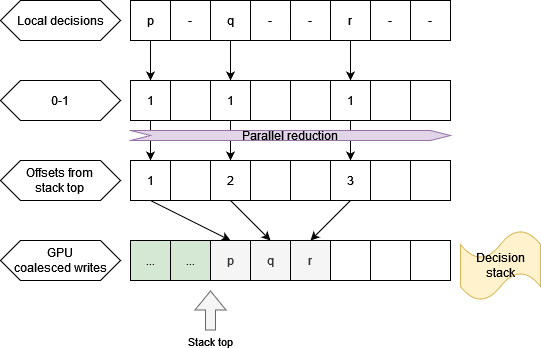

The diagram above was exported from draw.io. Its source (the exported page's mxGraphModel, read from the mxfile embedded in the PNG):
<mxGraphModel dx="988" dy="527" grid="1" gridSize="10" guides="1" tooltips="1" connect="1" arrows="1" fold="1" page="1" pageScale="1" pageWidth="850" pageHeight="1100" math="0" shadow="0">
  <root>
    <mxCell id="0" />
    <mxCell id="1" parent="0" />
    <mxCell id="Hnmu3j2njMAxguoMyztA-1" value="..." style="whiteSpace=wrap;html=1;aspect=fixed;fillColor=#d5e8d4;strokeColor=#000000;" vertex="1" parent="1">
      <mxGeometry x="200" y="280" width="40" height="40" as="geometry" />
    </mxCell>
    <mxCell id="Hnmu3j2njMAxguoMyztA-2" value="..." style="whiteSpace=wrap;html=1;aspect=fixed;fillColor=#d5e8d4;strokeColor=#000000;" vertex="1" parent="1">
      <mxGeometry x="240" y="280" width="40" height="40" as="geometry" />
    </mxCell>
    <mxCell id="Hnmu3j2njMAxguoMyztA-3" value="p" style="whiteSpace=wrap;html=1;aspect=fixed;fillColor=#f5f5f5;fontColor=#333333;strokeColor=#000000;" vertex="1" parent="1">
      <mxGeometry x="280" y="280" width="40" height="40" as="geometry" />
    </mxCell>
    <mxCell id="Hnmu3j2njMAxguoMyztA-4" value="q" style="whiteSpace=wrap;html=1;aspect=fixed;fillColor=#f5f5f5;fontColor=#333333;strokeColor=#000000;" vertex="1" parent="1">
      <mxGeometry x="320" y="280" width="40" height="40" as="geometry" />
    </mxCell>
    <mxCell id="Hnmu3j2njMAxguoMyztA-5" value="r" style="whiteSpace=wrap;html=1;aspect=fixed;fillColor=#f5f5f5;fontColor=#333333;strokeColor=#000000;" vertex="1" parent="1">
      <mxGeometry x="360" y="280" width="40" height="40" as="geometry" />
    </mxCell>
    <mxCell id="Hnmu3j2njMAxguoMyztA-6" value="" style="whiteSpace=wrap;html=1;aspect=fixed;" vertex="1" parent="1">
      <mxGeometry x="400" y="280" width="40" height="40" as="geometry" />
    </mxCell>
    <mxCell id="Hnmu3j2njMAxguoMyztA-7" value="" style="whiteSpace=wrap;html=1;aspect=fixed;" vertex="1" parent="1">
      <mxGeometry x="440" y="280" width="40" height="40" as="geometry" />
    </mxCell>
    <mxCell id="Hnmu3j2njMAxguoMyztA-8" value="" style="whiteSpace=wrap;html=1;aspect=fixed;" vertex="1" parent="1">
      <mxGeometry x="480" y="280" width="40" height="40" as="geometry" />
    </mxCell>
    <mxCell id="Hnmu3j2njMAxguoMyztA-39" style="edgeStyle=orthogonalEdgeStyle;rounded=0;orthogonalLoop=1;jettySize=auto;html=1;entryX=0.5;entryY=0;entryDx=0;entryDy=0;" edge="1" parent="1" source="Hnmu3j2njMAxguoMyztA-9" target="Hnmu3j2njMAxguoMyztA-17">
      <mxGeometry relative="1" as="geometry" />
    </mxCell>
    <mxCell id="Hnmu3j2njMAxguoMyztA-9" value="p" style="whiteSpace=wrap;html=1;aspect=fixed;" vertex="1" parent="1">
      <mxGeometry x="200" y="40" width="40" height="40" as="geometry" />
    </mxCell>
    <mxCell id="Hnmu3j2njMAxguoMyztA-10" value="-" style="whiteSpace=wrap;html=1;aspect=fixed;" vertex="1" parent="1">
      <mxGeometry x="240" y="40" width="40" height="40" as="geometry" />
    </mxCell>
    <mxCell id="Hnmu3j2njMAxguoMyztA-40" style="edgeStyle=orthogonalEdgeStyle;rounded=0;orthogonalLoop=1;jettySize=auto;html=1;" edge="1" parent="1" source="Hnmu3j2njMAxguoMyztA-11" target="Hnmu3j2njMAxguoMyztA-19">
      <mxGeometry relative="1" as="geometry" />
    </mxCell>
    <mxCell id="Hnmu3j2njMAxguoMyztA-11" value="q" style="whiteSpace=wrap;html=1;aspect=fixed;" vertex="1" parent="1">
      <mxGeometry x="280" y="40" width="40" height="40" as="geometry" />
    </mxCell>
    <mxCell id="Hnmu3j2njMAxguoMyztA-12" value="-" style="whiteSpace=wrap;html=1;aspect=fixed;" vertex="1" parent="1">
      <mxGeometry x="320" y="40" width="40" height="40" as="geometry" />
    </mxCell>
    <mxCell id="Hnmu3j2njMAxguoMyztA-13" value="-" style="whiteSpace=wrap;html=1;aspect=fixed;" vertex="1" parent="1">
      <mxGeometry x="360" y="40" width="40" height="40" as="geometry" />
    </mxCell>
    <mxCell id="Hnmu3j2njMAxguoMyztA-41" style="edgeStyle=orthogonalEdgeStyle;rounded=0;orthogonalLoop=1;jettySize=auto;html=1;" edge="1" parent="1" source="Hnmu3j2njMAxguoMyztA-14" target="Hnmu3j2njMAxguoMyztA-22">
      <mxGeometry relative="1" as="geometry" />
    </mxCell>
    <mxCell id="Hnmu3j2njMAxguoMyztA-14" value="r" style="whiteSpace=wrap;html=1;aspect=fixed;" vertex="1" parent="1">
      <mxGeometry x="400" y="40" width="40" height="40" as="geometry" />
    </mxCell>
    <mxCell id="Hnmu3j2njMAxguoMyztA-15" value="-" style="whiteSpace=wrap;html=1;aspect=fixed;" vertex="1" parent="1">
      <mxGeometry x="440" y="40" width="40" height="40" as="geometry" />
    </mxCell>
    <mxCell id="Hnmu3j2njMAxguoMyztA-16" value="-" style="whiteSpace=wrap;html=1;aspect=fixed;" vertex="1" parent="1">
      <mxGeometry x="480" y="40" width="40" height="40" as="geometry" />
    </mxCell>
    <mxCell id="Hnmu3j2njMAxguoMyztA-42" style="edgeStyle=orthogonalEdgeStyle;rounded=0;orthogonalLoop=1;jettySize=auto;html=1;" edge="1" parent="1" source="Hnmu3j2njMAxguoMyztA-17" target="Hnmu3j2njMAxguoMyztA-25">
      <mxGeometry relative="1" as="geometry" />
    </mxCell>
    <mxCell id="Hnmu3j2njMAxguoMyztA-17" value="1" style="whiteSpace=wrap;html=1;aspect=fixed;" vertex="1" parent="1">
      <mxGeometry x="200" y="120" width="40" height="40" as="geometry" />
    </mxCell>
    <mxCell id="Hnmu3j2njMAxguoMyztA-18" value="" style="whiteSpace=wrap;html=1;aspect=fixed;" vertex="1" parent="1">
      <mxGeometry x="240" y="120" width="40" height="40" as="geometry" />
    </mxCell>
    <mxCell id="Hnmu3j2njMAxguoMyztA-43" style="edgeStyle=orthogonalEdgeStyle;rounded=0;orthogonalLoop=1;jettySize=auto;html=1;entryX=0.5;entryY=0;entryDx=0;entryDy=0;" edge="1" parent="1" source="Hnmu3j2njMAxguoMyztA-19" target="Hnmu3j2njMAxguoMyztA-27">
      <mxGeometry relative="1" as="geometry" />
    </mxCell>
    <mxCell id="Hnmu3j2njMAxguoMyztA-19" value="1" style="whiteSpace=wrap;html=1;aspect=fixed;" vertex="1" parent="1">
      <mxGeometry x="280" y="120" width="40" height="40" as="geometry" />
    </mxCell>
    <mxCell id="Hnmu3j2njMAxguoMyztA-20" value="" style="whiteSpace=wrap;html=1;aspect=fixed;" vertex="1" parent="1">
      <mxGeometry x="320" y="120" width="40" height="40" as="geometry" />
    </mxCell>
    <mxCell id="Hnmu3j2njMAxguoMyztA-21" value="" style="whiteSpace=wrap;html=1;aspect=fixed;" vertex="1" parent="1">
      <mxGeometry x="360" y="120" width="40" height="40" as="geometry" />
    </mxCell>
    <mxCell id="Hnmu3j2njMAxguoMyztA-44" style="edgeStyle=orthogonalEdgeStyle;rounded=0;orthogonalLoop=1;jettySize=auto;html=1;" edge="1" parent="1" source="Hnmu3j2njMAxguoMyztA-22" target="Hnmu3j2njMAxguoMyztA-30">
      <mxGeometry relative="1" as="geometry" />
    </mxCell>
    <mxCell id="Hnmu3j2njMAxguoMyztA-22" value="1" style="whiteSpace=wrap;html=1;aspect=fixed;" vertex="1" parent="1">
      <mxGeometry x="400" y="120" width="40" height="40" as="geometry" />
    </mxCell>
    <mxCell id="Hnmu3j2njMAxguoMyztA-23" value="" style="whiteSpace=wrap;html=1;aspect=fixed;" vertex="1" parent="1">
      <mxGeometry x="440" y="120" width="40" height="40" as="geometry" />
    </mxCell>
    <mxCell id="Hnmu3j2njMAxguoMyztA-24" value="" style="whiteSpace=wrap;html=1;aspect=fixed;" vertex="1" parent="1">
      <mxGeometry x="480" y="120" width="40" height="40" as="geometry" />
    </mxCell>
    <mxCell id="Hnmu3j2njMAxguoMyztA-25" value="1" style="whiteSpace=wrap;html=1;aspect=fixed;" vertex="1" parent="1">
      <mxGeometry x="200" y="200" width="40" height="40" as="geometry" />
    </mxCell>
    <mxCell id="Hnmu3j2njMAxguoMyztA-26" value="" style="whiteSpace=wrap;html=1;aspect=fixed;" vertex="1" parent="1">
      <mxGeometry x="240" y="200" width="40" height="40" as="geometry" />
    </mxCell>
    <mxCell id="Hnmu3j2njMAxguoMyztA-27" value="2" style="whiteSpace=wrap;html=1;aspect=fixed;" vertex="1" parent="1">
      <mxGeometry x="280" y="200" width="40" height="40" as="geometry" />
    </mxCell>
    <mxCell id="Hnmu3j2njMAxguoMyztA-28" value="" style="whiteSpace=wrap;html=1;aspect=fixed;" vertex="1" parent="1">
      <mxGeometry x="320" y="200" width="40" height="40" as="geometry" />
    </mxCell>
    <mxCell id="Hnmu3j2njMAxguoMyztA-29" value="" style="whiteSpace=wrap;html=1;aspect=fixed;" vertex="1" parent="1">
      <mxGeometry x="360" y="200" width="40" height="40" as="geometry" />
    </mxCell>
    <mxCell id="Hnmu3j2njMAxguoMyztA-30" value="3" style="whiteSpace=wrap;html=1;aspect=fixed;" vertex="1" parent="1">
      <mxGeometry x="400" y="200" width="40" height="40" as="geometry" />
    </mxCell>
    <mxCell id="Hnmu3j2njMAxguoMyztA-31" value="" style="whiteSpace=wrap;html=1;aspect=fixed;" vertex="1" parent="1">
      <mxGeometry x="440" y="200" width="40" height="40" as="geometry" />
    </mxCell>
    <mxCell id="Hnmu3j2njMAxguoMyztA-32" value="" style="whiteSpace=wrap;html=1;aspect=fixed;" vertex="1" parent="1">
      <mxGeometry x="480" y="200" width="40" height="40" as="geometry" />
    </mxCell>
    <mxCell id="Hnmu3j2njMAxguoMyztA-33" value="Local decisions" style="shape=hexagon;perimeter=hexagonPerimeter2;whiteSpace=wrap;html=1;fixedSize=1;" vertex="1" parent="1">
      <mxGeometry x="70" y="40" width="120" height="40" as="geometry" />
    </mxCell>
    <mxCell id="Hnmu3j2njMAxguoMyztA-34" value="0-1" style="shape=hexagon;perimeter=hexagonPerimeter2;whiteSpace=wrap;html=1;fixedSize=1;" vertex="1" parent="1">
      <mxGeometry x="70" y="120" width="120" height="40" as="geometry" />
    </mxCell>
    <mxCell id="Hnmu3j2njMAxguoMyztA-35" value="Offsets from &lt;br&gt;stack top" style="shape=hexagon;perimeter=hexagonPerimeter2;whiteSpace=wrap;html=1;fixedSize=1;" vertex="1" parent="1">
      <mxGeometry x="70" y="200" width="120" height="40" as="geometry" />
    </mxCell>
    <mxCell id="Hnmu3j2njMAxguoMyztA-36" value="" style="endArrow=classic;html=1;rounded=0;exitX=0.5;exitY=1;exitDx=0;exitDy=0;entryX=0.5;entryY=0;entryDx=0;entryDy=0;" edge="1" parent="1" source="Hnmu3j2njMAxguoMyztA-25" target="Hnmu3j2njMAxguoMyztA-3">
      <mxGeometry width="50" height="50" relative="1" as="geometry">
        <mxPoint x="370" y="250" as="sourcePoint" />
        <mxPoint x="420" y="200" as="targetPoint" />
      </mxGeometry>
    </mxCell>
    <mxCell id="Hnmu3j2njMAxguoMyztA-37" value="" style="endArrow=classic;html=1;rounded=0;exitX=0.5;exitY=1;exitDx=0;exitDy=0;entryX=0.5;entryY=0;entryDx=0;entryDy=0;" edge="1" parent="1" source="Hnmu3j2njMAxguoMyztA-27" target="Hnmu3j2njMAxguoMyztA-4">
      <mxGeometry width="50" height="50" relative="1" as="geometry">
        <mxPoint x="230" y="90" as="sourcePoint" />
        <mxPoint x="230" y="130" as="targetPoint" />
      </mxGeometry>
    </mxCell>
    <mxCell id="Hnmu3j2njMAxguoMyztA-38" value="" style="endArrow=classic;html=1;rounded=0;exitX=0.5;exitY=1;exitDx=0;exitDy=0;entryX=0.5;entryY=0;entryDx=0;entryDy=0;" edge="1" parent="1" source="Hnmu3j2njMAxguoMyztA-30" target="Hnmu3j2njMAxguoMyztA-5">
      <mxGeometry width="50" height="50" relative="1" as="geometry">
        <mxPoint x="240" y="100" as="sourcePoint" />
        <mxPoint x="240" y="140" as="targetPoint" />
      </mxGeometry>
    </mxCell>
    <mxCell id="Hnmu3j2njMAxguoMyztA-45" value="Parallel reduction" style="shape=step;perimeter=stepPerimeter;whiteSpace=wrap;html=1;fixedSize=1;fillColor=#e1d5e7;strokeColor=#9673a6;" vertex="1" parent="1">
      <mxGeometry x="200" y="170" width="320" height="10" as="geometry" />
    </mxCell>
    <mxCell id="Hnmu3j2njMAxguoMyztA-47" value="GPU&lt;br&gt;coalesced writes" style="shape=hexagon;perimeter=hexagonPerimeter2;whiteSpace=wrap;html=1;fixedSize=1;" vertex="1" parent="1">
      <mxGeometry x="70" y="280" width="120" height="40" as="geometry" />
    </mxCell>
    <mxCell id="Hnmu3j2njMAxguoMyztA-48" value="" style="shape=flexArrow;endArrow=classic;html=1;rounded=0;fillColor=#f5f5f5;strokeColor=#666666;" edge="1" parent="1">
      <mxGeometry width="50" height="50" relative="1" as="geometry">
        <mxPoint x="280" y="370" as="sourcePoint" />
        <mxPoint x="280" y="330" as="targetPoint" />
      </mxGeometry>
    </mxCell>
    <mxCell id="Hnmu3j2njMAxguoMyztA-49" value="Stack top" style="edgeLabel;html=1;align=center;verticalAlign=middle;resizable=0;points=[];" vertex="1" connectable="0" parent="Hnmu3j2njMAxguoMyztA-48">
      <mxGeometry x="-0.531" y="2" relative="1" as="geometry">
        <mxPoint x="2" y="20" as="offset" />
      </mxGeometry>
    </mxCell>
    <mxCell id="Hnmu3j2njMAxguoMyztA-50" value="Decision stack" style="shape=tape;whiteSpace=wrap;html=1;fillColor=#fff2cc;strokeColor=#d6b656;" vertex="1" parent="1">
      <mxGeometry x="530" y="270" width="80" height="70" as="geometry" />
    </mxCell>
  </root>
</mxGraphModel>